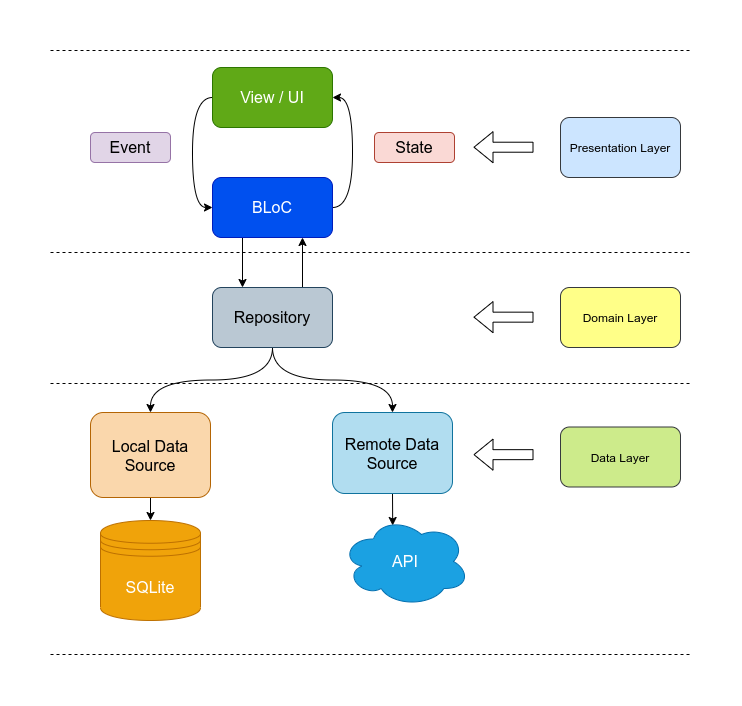

The diagram above was exported from draw.io. Its source (the exported page's mxGraphModel, read from the mxfile embedded in the PNG):
<mxGraphModel dx="1422" dy="649" grid="1" gridSize="10" guides="1" tooltips="1" connect="1" arrows="1" fold="1" page="1" pageScale="1" pageWidth="850" pageHeight="1100" math="0" shadow="0">
  <root>
    <mxCell id="0" />
    <mxCell id="1" parent="0" />
    <mxCell id="wA4FB14r0FlAMSSs1UXw-3" style="edgeStyle=orthogonalEdgeStyle;rounded=0;orthogonalLoop=1;jettySize=auto;html=1;exitX=0;exitY=0.5;exitDx=0;exitDy=0;entryX=0;entryY=0.5;entryDx=0;entryDy=0;curved=1;" parent="1" source="wA4FB14r0FlAMSSs1UXw-1" target="wA4FB14r0FlAMSSs1UXw-2" edge="1">
      <mxGeometry relative="1" as="geometry" />
    </mxCell>
    <mxCell id="wA4FB14r0FlAMSSs1UXw-1" value="View / UI" style="rounded=1;whiteSpace=wrap;html=1;fillColor=#60a917;strokeColor=#2D7600;fontColor=#ffffff;fontSize=16;" parent="1" vertex="1">
      <mxGeometry x="282" y="40" width="120" height="60" as="geometry" />
    </mxCell>
    <mxCell id="wA4FB14r0FlAMSSs1UXw-4" style="edgeStyle=orthogonalEdgeStyle;curved=1;rounded=0;orthogonalLoop=1;jettySize=auto;html=1;exitX=1;exitY=0.5;exitDx=0;exitDy=0;entryX=1;entryY=0.5;entryDx=0;entryDy=0;" parent="1" source="wA4FB14r0FlAMSSs1UXw-2" target="wA4FB14r0FlAMSSs1UXw-1" edge="1">
      <mxGeometry relative="1" as="geometry" />
    </mxCell>
    <mxCell id="wA4FB14r0FlAMSSs1UXw-9" style="edgeStyle=orthogonalEdgeStyle;curved=1;rounded=0;orthogonalLoop=1;jettySize=auto;html=1;exitX=0.25;exitY=1;exitDx=0;exitDy=0;entryX=0.25;entryY=0;entryDx=0;entryDy=0;" parent="1" source="wA4FB14r0FlAMSSs1UXw-2" target="wA4FB14r0FlAMSSs1UXw-7" edge="1">
      <mxGeometry relative="1" as="geometry" />
    </mxCell>
    <mxCell id="wA4FB14r0FlAMSSs1UXw-2" value="BLoC" style="rounded=1;whiteSpace=wrap;html=1;fillColor=#0050ef;strokeColor=#001DBC;fontColor=#ffffff;fontSize=16;" parent="1" vertex="1">
      <mxGeometry x="282" y="150" width="120" height="60" as="geometry" />
    </mxCell>
    <mxCell id="wA4FB14r0FlAMSSs1UXw-5" value="Event" style="rounded=1;whiteSpace=wrap;html=1;fillColor=#e1d5e7;strokeColor=#9673a6;fontSize=16;" parent="1" vertex="1">
      <mxGeometry x="160" y="105" width="80" height="30" as="geometry" />
    </mxCell>
    <mxCell id="wA4FB14r0FlAMSSs1UXw-6" value="State" style="rounded=1;whiteSpace=wrap;html=1;fillColor=#fad9d5;strokeColor=#ae4132;fontSize=16;" parent="1" vertex="1">
      <mxGeometry x="444" y="105" width="80" height="30" as="geometry" />
    </mxCell>
    <mxCell id="wA4FB14r0FlAMSSs1UXw-10" style="edgeStyle=orthogonalEdgeStyle;curved=1;rounded=0;orthogonalLoop=1;jettySize=auto;html=1;exitX=0.75;exitY=0;exitDx=0;exitDy=0;entryX=0.75;entryY=1;entryDx=0;entryDy=0;" parent="1" source="wA4FB14r0FlAMSSs1UXw-7" target="wA4FB14r0FlAMSSs1UXw-2" edge="1">
      <mxGeometry relative="1" as="geometry" />
    </mxCell>
    <mxCell id="wA4FB14r0FlAMSSs1UXw-15" style="edgeStyle=orthogonalEdgeStyle;curved=1;rounded=0;orthogonalLoop=1;jettySize=auto;html=1;exitX=0.5;exitY=1;exitDx=0;exitDy=0;entryX=0.5;entryY=0;entryDx=0;entryDy=0;" parent="1" source="wA4FB14r0FlAMSSs1UXw-7" target="wA4FB14r0FlAMSSs1UXw-12" edge="1">
      <mxGeometry relative="1" as="geometry" />
    </mxCell>
    <mxCell id="wA4FB14r0FlAMSSs1UXw-16" style="edgeStyle=orthogonalEdgeStyle;curved=1;rounded=0;orthogonalLoop=1;jettySize=auto;html=1;exitX=0.5;exitY=1;exitDx=0;exitDy=0;" parent="1" source="wA4FB14r0FlAMSSs1UXw-7" target="wA4FB14r0FlAMSSs1UXw-11" edge="1">
      <mxGeometry relative="1" as="geometry" />
    </mxCell>
    <mxCell id="wA4FB14r0FlAMSSs1UXw-7" value="Repository" style="rounded=1;whiteSpace=wrap;html=1;fillColor=#bac8d3;strokeColor=#23445d;fontSize=16;" parent="1" vertex="1">
      <mxGeometry x="282" y="260" width="120" height="60" as="geometry" />
    </mxCell>
    <mxCell id="wA4FB14r0FlAMSSs1UXw-21" style="edgeStyle=orthogonalEdgeStyle;curved=1;rounded=0;orthogonalLoop=1;jettySize=auto;html=1;exitX=0.5;exitY=1;exitDx=0;exitDy=0;entryX=0.4;entryY=0.1;entryDx=0;entryDy=0;entryPerimeter=0;" parent="1" source="wA4FB14r0FlAMSSs1UXw-11" target="wA4FB14r0FlAMSSs1UXw-20" edge="1">
      <mxGeometry relative="1" as="geometry" />
    </mxCell>
    <mxCell id="wA4FB14r0FlAMSSs1UXw-11" value="Remote Data Source" style="rounded=1;whiteSpace=wrap;html=1;fillColor=#b1ddf0;strokeColor=#10739e;fontSize=16;" parent="1" vertex="1">
      <mxGeometry x="402" y="385" width="120" height="81" as="geometry" />
    </mxCell>
    <mxCell id="wA4FB14r0FlAMSSs1UXw-19" style="edgeStyle=orthogonalEdgeStyle;curved=1;rounded=0;orthogonalLoop=1;jettySize=auto;html=1;exitX=0.5;exitY=1;exitDx=0;exitDy=0;entryX=0.5;entryY=0;entryDx=0;entryDy=0;" parent="1" source="wA4FB14r0FlAMSSs1UXw-12" target="wA4FB14r0FlAMSSs1UXw-18" edge="1">
      <mxGeometry relative="1" as="geometry" />
    </mxCell>
    <mxCell id="wA4FB14r0FlAMSSs1UXw-12" value="Local Data Source" style="rounded=1;whiteSpace=wrap;html=1;fillColor=#fad7ac;strokeColor=#b46504;fontSize=16;" parent="1" vertex="1">
      <mxGeometry x="160" y="385" width="120" height="85" as="geometry" />
    </mxCell>
    <mxCell id="wA4FB14r0FlAMSSs1UXw-18" value="SQLite" style="shape=datastore;whiteSpace=wrap;html=1;fillColor=#f0a30a;strokeColor=#BD7000;fontColor=#ffffff;fontSize=16;" parent="1" vertex="1">
      <mxGeometry x="170" y="493" width="100" height="100" as="geometry" />
    </mxCell>
    <mxCell id="wA4FB14r0FlAMSSs1UXw-20" value="API" style="ellipse;shape=cloud;whiteSpace=wrap;html=1;fillColor=#1ba1e2;strokeColor=#006EAF;fontColor=#ffffff;fontSize=16;" parent="1" vertex="1">
      <mxGeometry x="411" y="489" width="128" height="90" as="geometry" />
    </mxCell>
    <mxCell id="dgIbYjHyYu2RoX7ia0k--3" value="Domain Layer" style="rounded=1;whiteSpace=wrap;html=1;fillColor=#ffff88;strokeColor=#36393d;" parent="1" vertex="1">
      <mxGeometry x="630" y="260" width="120" height="60" as="geometry" />
    </mxCell>
    <mxCell id="dgIbYjHyYu2RoX7ia0k--4" value="Data Layer" style="rounded=1;whiteSpace=wrap;html=1;fillColor=#cdeb8b;strokeColor=#36393d;" parent="1" vertex="1">
      <mxGeometry x="630" y="399.5" width="120" height="60" as="geometry" />
    </mxCell>
    <mxCell id="dgIbYjHyYu2RoX7ia0k--5" value="Presentation Layer" style="rounded=1;whiteSpace=wrap;html=1;fillColor=#cce5ff;strokeColor=#36393d;" parent="1" vertex="1">
      <mxGeometry x="630" y="90" width="120" height="60" as="geometry" />
    </mxCell>
    <mxCell id="dgIbYjHyYu2RoX7ia0k--10" value="" style="endArrow=none;html=1;dashed=1;" parent="1" edge="1">
      <mxGeometry width="50" height="50" relative="1" as="geometry">
        <mxPoint x="120" y="23" as="sourcePoint" />
        <mxPoint x="760" y="23" as="targetPoint" />
      </mxGeometry>
    </mxCell>
    <mxCell id="dgIbYjHyYu2RoX7ia0k--11" value="" style="endArrow=none;html=1;dashed=1;" parent="1" edge="1">
      <mxGeometry width="50" height="50" relative="1" as="geometry">
        <mxPoint x="120" y="225" as="sourcePoint" />
        <mxPoint x="760" y="225" as="targetPoint" />
      </mxGeometry>
    </mxCell>
    <mxCell id="dgIbYjHyYu2RoX7ia0k--12" value="" style="endArrow=none;html=1;dashed=1;" parent="1" edge="1">
      <mxGeometry width="50" height="50" relative="1" as="geometry">
        <mxPoint x="120" y="356" as="sourcePoint" />
        <mxPoint x="760" y="356" as="targetPoint" />
      </mxGeometry>
    </mxCell>
    <mxCell id="dgIbYjHyYu2RoX7ia0k--13" value="" style="endArrow=none;html=1;dashed=1;" parent="1" edge="1">
      <mxGeometry width="50" height="50" relative="1" as="geometry">
        <mxPoint x="120" y="627" as="sourcePoint" />
        <mxPoint x="760" y="627" as="targetPoint" />
      </mxGeometry>
    </mxCell>
    <mxCell id="dgIbYjHyYu2RoX7ia0k--16" value="" style="shape=flexArrow;endArrow=classic;html=1;" parent="1" edge="1">
      <mxGeometry width="50" height="50" relative="1" as="geometry">
        <mxPoint x="603" y="119.71" as="sourcePoint" />
        <mxPoint x="543" y="119.71" as="targetPoint" />
      </mxGeometry>
    </mxCell>
    <mxCell id="dgIbYjHyYu2RoX7ia0k--17" value="" style="shape=flexArrow;endArrow=classic;html=1;" parent="1" edge="1">
      <mxGeometry width="50" height="50" relative="1" as="geometry">
        <mxPoint x="602.9999999999998" y="289.66" as="sourcePoint" />
        <mxPoint x="542.9999999999998" y="289.66" as="targetPoint" />
      </mxGeometry>
    </mxCell>
    <mxCell id="dgIbYjHyYu2RoX7ia0k--18" value="" style="shape=flexArrow;endArrow=classic;html=1;" parent="1" edge="1">
      <mxGeometry width="50" height="50" relative="1" as="geometry">
        <mxPoint x="602.9999999999998" y="427.1600000000001" as="sourcePoint" />
        <mxPoint x="542.9999999999998" y="427.1600000000001" as="targetPoint" />
      </mxGeometry>
    </mxCell>
  </root>
</mxGraphModel>